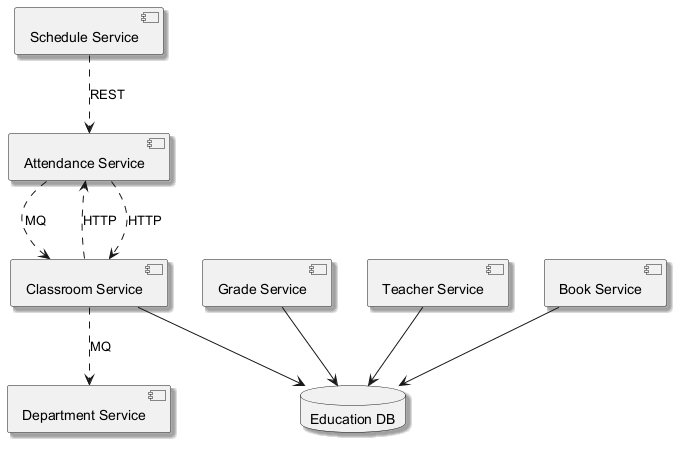

The diagram above was rendered by PlantUML. Its source (embedded in the PNG):
@startuml
skinparam backgroundColor #FFFFFF
skinparam classBackgroundColor #F1F8E9
skinparam classBorderColor #33691E
skinparam shadowing true
component "Schedule Service" as C_ScheduleService
component "Grade Service" as C_GradeService
component "Department Service" as C_DepartmentService
component "Classroom Service" as C_ClassroomService
component "Teacher Service" as C_TeacherService
component "Attendance Service" as C_AttendanceService
component "Book Service" as C_BookService
database "Education DB" as DB_education
C_GradeService --> DB_education
C_ClassroomService --> DB_education
C_TeacherService --> DB_education
C_BookService --> DB_education
C_ClassroomService ..> C_DepartmentService : MQ
C_AttendanceService ..> C_ClassroomService : HTTP
C_ScheduleService ..> C_AttendanceService : REST
C_AttendanceService ..> C_ClassroomService : MQ
C_ClassroomService ..> C_AttendanceService : HTTP
@enduml